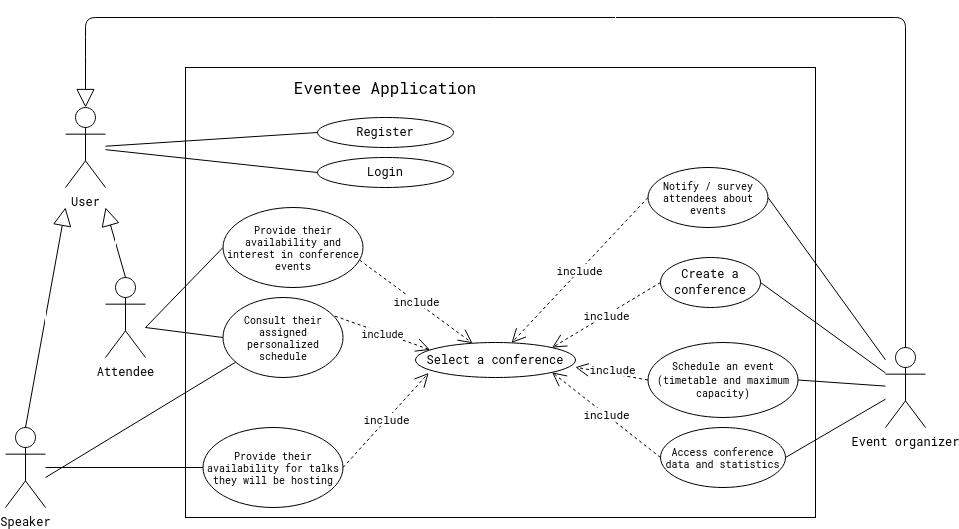

The diagram above was exported from draw.io. Its source (the exported page's mxGraphModel, read from the mxfile embedded in the PNG):
<mxGraphModel dx="1180" dy="691" grid="1" gridSize="10" guides="1" tooltips="1" connect="1" arrows="1" fold="1" page="1" pageScale="1" pageWidth="827" pageHeight="1169" math="0" shadow="0">
  <root>
    <mxCell id="0" />
    <mxCell id="1" parent="0" />
    <mxCell id="XKqqzxcZKx48zFLTjRbm-2" value="&lt;div&gt;Attendee&lt;/div&gt;" style="shape=umlActor;verticalLabelPosition=bottom;verticalAlign=top;html=1;outlineConnect=0;fontFamily=Roboto Mono;fontSource=https%3A%2F%2Ffonts.googleapis.com%2Fcss%3Ffamily%3DRoboto%2BMono;" parent="1" vertex="1">
      <mxGeometry x="200" y="290" width="40" height="80" as="geometry" />
    </mxCell>
    <mxCell id="XKqqzxcZKx48zFLTjRbm-3" value="&lt;div&gt;Event organizer&lt;/div&gt;" style="shape=umlActor;verticalLabelPosition=bottom;verticalAlign=top;html=1;outlineConnect=0;fontFamily=Roboto Mono;fontSource=https%3A%2F%2Ffonts.googleapis.com%2Fcss%3Ffamily%3DRoboto%2BMono;labelBackgroundColor=none;" parent="1" vertex="1">
      <mxGeometry x="980" y="360" width="40" height="80" as="geometry" />
    </mxCell>
    <mxCell id="XKqqzxcZKx48zFLTjRbm-6" value="" style="rounded=0;whiteSpace=wrap;html=1;" parent="1" vertex="1">
      <mxGeometry x="280" y="80" width="630" height="450" as="geometry" />
    </mxCell>
    <mxCell id="XKqqzxcZKx48zFLTjRbm-7" value="&lt;font style=&quot;font-size: 16px&quot;&gt;Eventee Application&lt;/font&gt;" style="text;html=1;strokeColor=none;fillColor=none;align=center;verticalAlign=middle;whiteSpace=wrap;rounded=0;fontFamily=Roboto Mono;fontSource=https%3A%2F%2Ffonts.googleapis.com%2Fcss%3Ffamily%3DRoboto%2BMono;" parent="1" vertex="1">
      <mxGeometry x="280" y="80" width="400" height="40" as="geometry" />
    </mxCell>
    <mxCell id="XKqqzxcZKx48zFLTjRbm-8" value="&lt;font data-font-src=&quot;https://fonts.googleapis.com/css?family=Roboto+Mono&quot; face=&quot;Roboto Mono&quot;&gt;Register&lt;/font&gt;" style="ellipse;whiteSpace=wrap;html=1;" parent="1" vertex="1">
      <mxGeometry x="412" y="130" width="136" height="30" as="geometry" />
    </mxCell>
    <mxCell id="XKqqzxcZKx48zFLTjRbm-9" value="" style="endArrow=none;html=1;entryX=0;entryY=0.5;entryDx=0;entryDy=0;" parent="1" source="5NHf4-6e2Q9YqiTCddsw-1" target="XKqqzxcZKx48zFLTjRbm-8" edge="1">
      <mxGeometry width="50" height="50" relative="1" as="geometry">
        <mxPoint x="210" y="280" as="sourcePoint" />
        <mxPoint x="540" y="240" as="targetPoint" />
      </mxGeometry>
    </mxCell>
    <mxCell id="XKqqzxcZKx48zFLTjRbm-12" value="&lt;div&gt;&lt;font data-font-src=&quot;https://fonts.googleapis.com/css?family=Roboto+Mono&quot; face=&quot;Roboto Mono&quot;&gt;Login&lt;/font&gt;&lt;/div&gt;" style="ellipse;whiteSpace=wrap;html=1;" parent="1" vertex="1">
      <mxGeometry x="412" y="170" width="136" height="30" as="geometry" />
    </mxCell>
    <mxCell id="XKqqzxcZKx48zFLTjRbm-13" value="" style="endArrow=none;html=1;entryX=0;entryY=0.5;entryDx=0;entryDy=0;" parent="1" source="5NHf4-6e2Q9YqiTCddsw-1" target="XKqqzxcZKx48zFLTjRbm-12" edge="1">
      <mxGeometry width="50" height="50" relative="1" as="geometry">
        <mxPoint x="490" y="290" as="sourcePoint" />
        <mxPoint x="540" y="240" as="targetPoint" />
      </mxGeometry>
    </mxCell>
    <mxCell id="XKqqzxcZKx48zFLTjRbm-15" value="&lt;font data-font-src=&quot;https://fonts.googleapis.com/css?family=Roboto+Mono&quot; face=&quot;Roboto Mono&quot;&gt;Create a conference&lt;/font&gt;" style="ellipse;whiteSpace=wrap;html=1;" parent="1" vertex="1">
      <mxGeometry x="755" y="270" width="100" height="50" as="geometry" />
    </mxCell>
    <mxCell id="XKqqzxcZKx48zFLTjRbm-16" value="&lt;font style=&quot;font-size: 10px;&quot; data-font-src=&quot;https://fonts.googleapis.com/css?family=Roboto+Mono&quot; face=&quot;Roboto Mono&quot;&gt;Schedule an event (timetable and maximum capacity)&lt;/font&gt;" style="ellipse;whiteSpace=wrap;html=1;fontSize=10;" parent="1" vertex="1">
      <mxGeometry x="742.5" y="355" width="150" height="75" as="geometry" />
    </mxCell>
    <mxCell id="XKqqzxcZKx48zFLTjRbm-18" value="" style="endArrow=none;html=1;fontFamily=Roboto Mono;entryX=1;entryY=0.5;entryDx=0;entryDy=0;" parent="1" source="XKqqzxcZKx48zFLTjRbm-3" target="XKqqzxcZKx48zFLTjRbm-15" edge="1">
      <mxGeometry width="50" height="50" relative="1" as="geometry">
        <mxPoint x="490" y="400" as="sourcePoint" />
        <mxPoint x="540" y="350" as="targetPoint" />
      </mxGeometry>
    </mxCell>
    <mxCell id="XKqqzxcZKx48zFLTjRbm-19" value="" style="endArrow=none;html=1;fontFamily=Roboto Mono;entryX=1;entryY=0.5;entryDx=0;entryDy=0;" parent="1" source="XKqqzxcZKx48zFLTjRbm-3" target="XKqqzxcZKx48zFLTjRbm-16" edge="1">
      <mxGeometry width="50" height="50" relative="1" as="geometry">
        <mxPoint x="490" y="400" as="sourcePoint" />
        <mxPoint x="540" y="350" as="targetPoint" />
      </mxGeometry>
    </mxCell>
    <mxCell id="XKqqzxcZKx48zFLTjRbm-20" value="Provide their availability and interest in conference events" style="ellipse;whiteSpace=wrap;html=1;fontFamily=Roboto Mono;fontSize=10;" parent="1" vertex="1">
      <mxGeometry x="317.5" y="220" width="140" height="80" as="geometry" />
    </mxCell>
    <mxCell id="XKqqzxcZKx48zFLTjRbm-22" value="&lt;font data-font-src=&quot;https://fonts.googleapis.com/css?family=Roboto+Mono&quot; face=&quot;Roboto Mono&quot;&gt;Select a conference&lt;/font&gt;" style="ellipse;whiteSpace=wrap;html=1;" parent="1" vertex="1">
      <mxGeometry x="510" y="355" width="160" height="35" as="geometry" />
    </mxCell>
    <mxCell id="XKqqzxcZKx48zFLTjRbm-25" value="" style="endArrow=none;html=1;fontFamily=Roboto Mono;fontSize=10;entryX=0;entryY=0.5;entryDx=0;entryDy=0;" parent="1" target="XKqqzxcZKx48zFLTjRbm-20" edge="1">
      <mxGeometry width="50" height="50" relative="1" as="geometry">
        <mxPoint x="240" y="340" as="sourcePoint" />
        <mxPoint x="600" y="310" as="targetPoint" />
      </mxGeometry>
    </mxCell>
    <mxCell id="XKqqzxcZKx48zFLTjRbm-26" value="Access conference data and statistics" style="ellipse;whiteSpace=wrap;html=1;fontFamily=Roboto Mono;fontSize=10;" parent="1" vertex="1">
      <mxGeometry x="755" y="440" width="125" height="60" as="geometry" />
    </mxCell>
    <mxCell id="XKqqzxcZKx48zFLTjRbm-27" value="" style="endArrow=none;html=1;fontFamily=Roboto Mono;fontSize=10;exitX=1;exitY=0.5;exitDx=0;exitDy=0;" parent="1" source="XKqqzxcZKx48zFLTjRbm-26" target="XKqqzxcZKx48zFLTjRbm-3" edge="1">
      <mxGeometry width="50" height="50" relative="1" as="geometry">
        <mxPoint x="570" y="470" as="sourcePoint" />
        <mxPoint x="620" y="420" as="targetPoint" />
      </mxGeometry>
    </mxCell>
    <mxCell id="XKqqzxcZKx48zFLTjRbm-28" value="Notify / survey attendees about events " style="ellipse;whiteSpace=wrap;html=1;labelBackgroundColor=none;fontFamily=Roboto Mono;fontSize=10;" parent="1" vertex="1">
      <mxGeometry x="742.5" y="180" width="120" height="60" as="geometry" />
    </mxCell>
    <mxCell id="XKqqzxcZKx48zFLTjRbm-29" value="" style="endArrow=none;html=1;fontFamily=Roboto Mono;fontSize=10;exitX=1;exitY=0.5;exitDx=0;exitDy=0;" parent="1" source="XKqqzxcZKx48zFLTjRbm-28" target="XKqqzxcZKx48zFLTjRbm-3" edge="1">
      <mxGeometry width="50" height="50" relative="1" as="geometry">
        <mxPoint x="550" y="440" as="sourcePoint" />
        <mxPoint x="600" y="390" as="targetPoint" />
      </mxGeometry>
    </mxCell>
    <mxCell id="XKqqzxcZKx48zFLTjRbm-30" value="Consult their assigned personalized schedule" style="ellipse;whiteSpace=wrap;html=1;labelBackgroundColor=none;fontFamily=Roboto Mono;fontSize=10;" parent="1" vertex="1">
      <mxGeometry x="317.5" y="310" width="120" height="80" as="geometry" />
    </mxCell>
    <mxCell id="XKqqzxcZKx48zFLTjRbm-31" value="" style="endArrow=none;html=1;fontFamily=Roboto Mono;fontSize=10;exitX=0;exitY=0.5;exitDx=0;exitDy=0;" parent="1" source="XKqqzxcZKx48zFLTjRbm-30" edge="1">
      <mxGeometry width="50" height="50" relative="1" as="geometry">
        <mxPoint x="500" y="370" as="sourcePoint" />
        <mxPoint x="240" y="340" as="targetPoint" />
      </mxGeometry>
    </mxCell>
    <mxCell id="5NHf4-6e2Q9YqiTCddsw-1" value="User" style="shape=umlActor;verticalLabelPosition=bottom;verticalAlign=top;html=1;outlineConnect=0;fontFamily=Roboto Mono;fontSource=https%3A%2F%2Ffonts.googleapis.com%2Fcss%3Ffamily%3DRoboto%2BMono;" parent="1" vertex="1">
      <mxGeometry x="160" y="120" width="40" height="80" as="geometry" />
    </mxCell>
    <mxCell id="5NHf4-6e2Q9YqiTCddsw-2" value="&lt;div&gt;Speaker&lt;/div&gt;" style="shape=umlActor;verticalLabelPosition=bottom;verticalAlign=top;html=1;outlineConnect=0;fontFamily=Roboto Mono;fontSource=https%3A%2F%2Ffonts.googleapis.com%2Fcss%3Ffamily%3DRoboto%2BMono;" parent="1" vertex="1">
      <mxGeometry x="100" y="440" width="40" height="80" as="geometry" />
    </mxCell>
    <mxCell id="5NHf4-6e2Q9YqiTCddsw-6" value="&lt;div&gt;&lt;br&gt;&lt;/div&gt;&lt;div&gt;&lt;br&gt;&lt;/div&gt;" style="endArrow=block;endSize=16;endFill=0;html=1;fontFamily=Roboto Mono;exitX=0.5;exitY=0;exitDx=0;exitDy=0;exitPerimeter=0;" parent="1" source="XKqqzxcZKx48zFLTjRbm-2" edge="1">
      <mxGeometry width="160" relative="1" as="geometry">
        <mxPoint x="220" y="280" as="sourcePoint" />
        <mxPoint x="200" y="220" as="targetPoint" />
      </mxGeometry>
    </mxCell>
    <mxCell id="5NHf4-6e2Q9YqiTCddsw-7" value="&lt;div&gt;&lt;br&gt;&lt;/div&gt;&lt;div&gt;&lt;br&gt;&lt;/div&gt;" style="endArrow=block;endSize=16;endFill=0;html=1;fontFamily=Roboto Mono;exitX=0.5;exitY=0;exitDx=0;exitDy=0;exitPerimeter=0;" parent="1" source="XKqqzxcZKx48zFLTjRbm-3" edge="1" target="5NHf4-6e2Q9YqiTCddsw-1">
      <mxGeometry width="160" relative="1" as="geometry">
        <mxPoint x="140" y="310" as="sourcePoint" />
        <mxPoint x="180" y="230" as="targetPoint" />
        <Array as="points">
          <mxPoint x="1000" y="30" />
          <mxPoint x="180" y="30" />
          <mxPoint x="180" y="60" />
        </Array>
      </mxGeometry>
    </mxCell>
    <mxCell id="5NHf4-6e2Q9YqiTCddsw-8" value="&lt;div&gt;&lt;br&gt;&lt;/div&gt;&lt;div&gt;&lt;br&gt;&lt;/div&gt;" style="endArrow=block;endSize=16;endFill=0;html=1;fontFamily=Roboto Mono;exitX=0.5;exitY=0;exitDx=0;exitDy=0;exitPerimeter=0;" parent="1" source="5NHf4-6e2Q9YqiTCddsw-2" edge="1">
      <mxGeometry width="160" relative="1" as="geometry">
        <mxPoint x="60" y="525.0000000000001" as="sourcePoint" />
        <mxPoint x="160" y="220" as="targetPoint" />
      </mxGeometry>
    </mxCell>
    <mxCell id="5NHf4-6e2Q9YqiTCddsw-9" value="" style="endArrow=none;html=1;fontFamily=Roboto Mono;entryX=0.104;entryY=0.81;entryDx=0;entryDy=0;entryPerimeter=0;" parent="1" target="XKqqzxcZKx48zFLTjRbm-30" edge="1">
      <mxGeometry width="50" height="50" relative="1" as="geometry">
        <mxPoint x="140" y="490" as="sourcePoint" />
        <mxPoint x="240" y="600" as="targetPoint" />
      </mxGeometry>
    </mxCell>
    <mxCell id="5NHf4-6e2Q9YqiTCddsw-11" value="Provide their availability for talks they will be hosting" style="ellipse;whiteSpace=wrap;html=1;fontFamily=Roboto Mono;fontSize=10;" parent="1" vertex="1">
      <mxGeometry x="297.5" y="440" width="140" height="80" as="geometry" />
    </mxCell>
    <mxCell id="5NHf4-6e2Q9YqiTCddsw-12" value="" style="endArrow=none;html=1;fontFamily=Roboto Mono;entryX=0;entryY=0.5;entryDx=0;entryDy=0;" parent="1" target="5NHf4-6e2Q9YqiTCddsw-11" edge="1" source="5NHf4-6e2Q9YqiTCddsw-2">
      <mxGeometry width="50" height="50" relative="1" as="geometry">
        <mxPoint x="90" y="610" as="sourcePoint" />
        <mxPoint x="339.99000000000024" y="450.00000000000006" as="targetPoint" />
      </mxGeometry>
    </mxCell>
    <mxCell id="5NHf4-6e2Q9YqiTCddsw-13" value="include" style="endArrow=open;endSize=12;dashed=1;html=1;fontFamily=Roboto Mono;exitX=0;exitY=0.5;exitDx=0;exitDy=0;" parent="1" source="XKqqzxcZKx48zFLTjRbm-28" target="XKqqzxcZKx48zFLTjRbm-22" edge="1">
      <mxGeometry width="160" relative="1" as="geometry">
        <mxPoint x="490" y="480" as="sourcePoint" />
        <mxPoint x="650" y="480" as="targetPoint" />
      </mxGeometry>
    </mxCell>
    <mxCell id="5NHf4-6e2Q9YqiTCddsw-14" value="include" style="endArrow=open;endSize=12;dashed=1;html=1;fontFamily=Roboto Mono;exitX=0.933;exitY=0.233;exitDx=0;exitDy=0;entryX=0.091;entryY=0.208;entryDx=0;entryDy=0;exitPerimeter=0;entryPerimeter=0;fontSize=10;" parent="1" source="XKqqzxcZKx48zFLTjRbm-30" target="XKqqzxcZKx48zFLTjRbm-22" edge="1">
      <mxGeometry width="160" relative="1" as="geometry">
        <mxPoint x="444.8199999999999" y="421.32" as="sourcePoint" />
        <mxPoint x="475.18" y="378.6800000000001" as="targetPoint" />
      </mxGeometry>
    </mxCell>
    <mxCell id="5NHf4-6e2Q9YqiTCddsw-16" value="include" style="endArrow=open;endSize=12;dashed=1;html=1;fontFamily=Roboto Mono;exitX=0.976;exitY=0.658;exitDx=0;exitDy=0;exitPerimeter=0;" parent="1" source="XKqqzxcZKx48zFLTjRbm-20" target="XKqqzxcZKx48zFLTjRbm-22" edge="1">
      <mxGeometry width="160" relative="1" as="geometry">
        <mxPoint x="509.9999999999999" y="332.64" as="sourcePoint" />
        <mxPoint x="540.36" y="290.0000000000001" as="targetPoint" />
      </mxGeometry>
    </mxCell>
    <mxCell id="5NHf4-6e2Q9YqiTCddsw-17" value="include" style="endArrow=open;endSize=12;dashed=1;html=1;fontFamily=Roboto Mono;exitX=0;exitY=0.5;exitDx=0;exitDy=0;entryX=0.999;entryY=0.706;entryDx=0;entryDy=0;entryPerimeter=0;" parent="1" source="XKqqzxcZKx48zFLTjRbm-16" target="XKqqzxcZKx48zFLTjRbm-22" edge="1">
      <mxGeometry x="-0.0084" y="-4" width="160" relative="1" as="geometry">
        <mxPoint x="479.9999999999999" y="522.64" as="sourcePoint" />
        <mxPoint x="528.3599999999998" y="480.0000000000001" as="targetPoint" />
        <Array as="points" />
        <mxPoint as="offset" />
      </mxGeometry>
    </mxCell>
    <mxCell id="5NHf4-6e2Q9YqiTCddsw-18" value="include" style="endArrow=open;endSize=12;dashed=1;html=1;fontFamily=Roboto Mono;exitX=0;exitY=0.5;exitDx=0;exitDy=0;entryX=1;entryY=1;entryDx=0;entryDy=0;" parent="1" source="XKqqzxcZKx48zFLTjRbm-26" target="XKqqzxcZKx48zFLTjRbm-22" edge="1">
      <mxGeometry width="160" relative="1" as="geometry">
        <mxPoint x="500.7400000000001" y="569.9900000000001" as="sourcePoint" />
        <mxPoint x="679.2699999999999" y="450.0000000000001" as="targetPoint" />
        <Array as="points" />
      </mxGeometry>
    </mxCell>
    <mxCell id="5NHf4-6e2Q9YqiTCddsw-19" value="include" style="endArrow=open;endSize=12;dashed=1;html=1;fontFamily=Roboto Mono;exitX=1;exitY=0.5;exitDx=0;exitDy=0;entryX=0.082;entryY=0.871;entryDx=0;entryDy=0;entryPerimeter=0;" parent="1" source="5NHf4-6e2Q9YqiTCddsw-11" target="XKqqzxcZKx48zFLTjRbm-22" edge="1">
      <mxGeometry width="160" relative="1" as="geometry">
        <mxPoint x="450.0000000000002" y="662" as="sourcePoint" />
        <mxPoint x="593.6000000000001" y="480.0050000000001" as="targetPoint" />
        <Array as="points" />
      </mxGeometry>
    </mxCell>
    <mxCell id="EvphlBvlSAoSeABPZc1O-2" value="include" style="endArrow=open;endSize=12;dashed=1;html=1;fontFamily=Roboto Mono;exitX=0;exitY=0.5;exitDx=0;exitDy=0;entryX=1;entryY=0;entryDx=0;entryDy=0;" edge="1" parent="1" source="XKqqzxcZKx48zFLTjRbm-15" target="XKqqzxcZKx48zFLTjRbm-22">
      <mxGeometry width="160" relative="1" as="geometry">
        <mxPoint x="755" y="300" as="sourcePoint" />
        <mxPoint x="670" y="370" as="targetPoint" />
      </mxGeometry>
    </mxCell>
  </root>
</mxGraphModel>